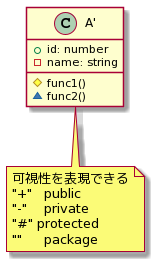

The diagram above was rendered by PlantUML. Its source (embedded in the PNG):
@startuml
class A' {
  +id: number
  -name: string
  #func1()
  ~func2()
}

note bottom of A'
    可視性を表現できる
    "+"	public
    "-"	private
    "#" protected
    "~"	package
end note
@enduml